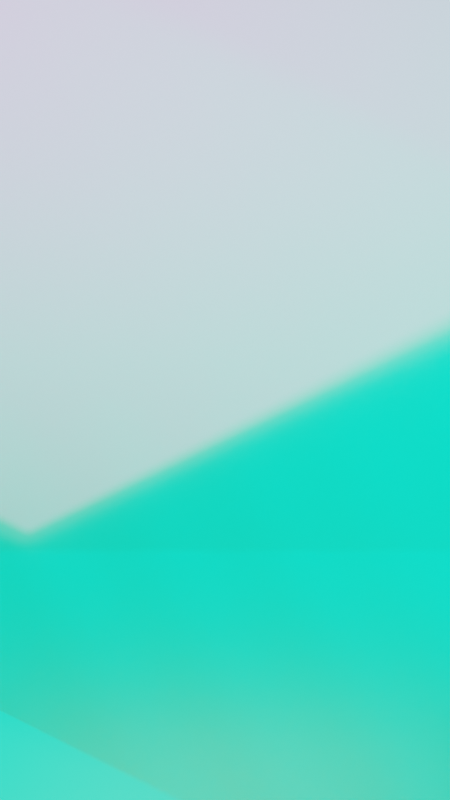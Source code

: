 # Source: horizon_splash.blend  (saved by Blender 2.80.60; exported with 4.5.12 LTS)
import bpy
from mathutils import Matrix  # noqa: F401  (used for matrix-valued properties, if any)

bpy.ops.wm.read_factory_settings(use_empty=True)
scene = bpy.context.scene
scene.name = 'Scene.001'

# ---- collections
col_collection_001 = bpy.data.collections.new('Collection.001'); scene.collection.children.link(col_collection_001)

# ---- images (referenced by path relative to the original .blend; pixels are not part of the script)
import os
ASSET_DIR = os.environ.get("B2B_ASSET_DIR", "")  # directory of the original .blend (textures are referenced by path, not embedded)
HERE = os.path.dirname(os.path.abspath(__file__))  # packed textures are extracted next to this script under _unpacked/

def load_image(name, relpath, width, height, colorspace="sRGB"):
    """Load a texture the original file referenced (path relative to the .blend, or extracted next to this script)."""
    p = next((c for c in (os.path.join(HERE, relpath), os.path.join(ASSET_DIR, relpath)) if relpath and os.path.exists(c)), "")
    if p:
        img = bpy.data.images.load(p, check_existing=True)
        img.name = name
    else:  # same state as the original file: an image datablock whose file is absent (Cycles renders it pink)
        img = bpy.data.images.new(name, width, height)
        img.source = "FILE"
        img.filepath = "//" + (relpath or name)
    img.colorspace_settings.name = colorspace
    return img
img_grid_png = load_image('grid.png', 'textures/grid.png', 1024, 1024, 'sRGB')
img_schematic_png = load_image('schematic.png', 'textures/schematic.png', 1024, 1024, 'sRGB')
img_schematic_2_png = load_image('schematic_2.png', 'textures/schematic_2.png', 1024, 1024, 'sRGB')
img_schematic_3_png = load_image('schematic_3.png', 'textures/schematic_3.png', 1024, 1024, 'sRGB')
img_schematic_4_png = load_image('schematic_4.png', 'textures/schematic_4.png', 1024, 1024, 'sRGB')

# ---- materials (node trees are filled in below, after node groups)
mat_grid_001 = bpy.data.materials.new('Grid.001')
mat_grid_001.roughness = 0.25
mat_schematic_004 = bpy.data.materials.new('Schematic.004')
mat_schematic_004.roughness = 0.25
mat_schematic_005 = bpy.data.materials.new('Schematic.005')
mat_schematic_005.roughness = 0.25
mat_schematic_006 = bpy.data.materials.new('Schematic.006')
mat_schematic_006.roughness = 0.25
mat_schematic_007 = bpy.data.materials.new('Schematic.007')
mat_schematic_007.roughness = 0.25

# ---- material node trees
mat_grid_001.use_nodes = True; mat_grid_001.node_tree.nodes.clear()
_N = mat_grid_001.node_tree.nodes; _L = mat_grid_001.node_tree.links
n0 = _N.new('ShaderNodeOutputMaterial'); n0.name = 'Material Output'; n0.location = (300, 300)
n1 = _N.new('ShaderNodeTexImage'); n1.name = 'Image Texture'; n1.location = (-563, 275)
n1.image = img_grid_png
n1.interpolation = 'Closest'
n2 = _N.new('ShaderNodeMapping'); n2.name = 'Mapping'; n2.location = (-919, 285)
n2.inputs[3].default_value = (56.0, 56.0, 1.0)
n3 = _N.new('ShaderNodeTexCoord'); n3.name = 'Texture Coordinate'; n3.location = (-1086, 267)
n4 = _N.new('ShaderNodeBsdfPrincipled'); n4.name = 'Principled BSDF'; n4.location = (10, 300)
n4.distribution = 'GGX'
n4.subsurface_method = 'BURLEY'
n4.inputs[1].default_value = 0.3485
n4.inputs[2].default_value = 0.503
n4.inputs[3].default_value = 1.45
n4.inputs[13].default_value = 0.6
n4.inputs[15].default_value = 1.0
n4.inputs[19].default_value = 0.07273
n4.inputs[20].default_value = 0.127
n4.inputs[24].default_value = 0.06182
n5 = _N.new('ShaderNodeBump'); n5.name = 'Bump'; n5.location = (-253, -57)
n5.inputs[1].default_value = 1.0
n5.inputs[2].default_value = 1.0
n6 = _N.new('ShaderNodeMix'); n6.name = 'Mix'; n6.location = (-191, 258)
n6.data_type = 'RGBA'
n6.inputs[6].default_value = (0.005688, 0.005688, 0.005688, 1.0)
n6.inputs[7].default_value = (0.469, 0.3621, 0.1481, 1.0)
n7 = _N.new('ShaderNodeMix'); n7.name = 'Mix.001'; n7.location = (-185, 499)
n7.data_type = 'RGBA'
n7.inputs[6].default_value = (0.01249, 0.01604, 0.1355, 1.0)
n7.inputs[7].default_value = (0.1481, 0.2827, 0.469, 1.0)
_L.new(n4.outputs[0], n0.inputs[0])
_L.new(n1.outputs[1], n6.inputs[0])
_L.new(n6.outputs[2], n4.inputs[0])
_L.new(n3.outputs[0], n2.inputs[0])
_L.new(n2.outputs[0], n1.inputs[0])
_L.new(n5.outputs[0], n4.inputs[5])
_L.new(n6.outputs[2], n5.inputs[3])
n0.is_active_output = True
mat_schematic_004.use_nodes = True; mat_schematic_004.node_tree.nodes.clear()
_N = mat_schematic_004.node_tree.nodes; _L = mat_schematic_004.node_tree.links
n0 = _N.new('ShaderNodeOutputMaterial'); n0.name = 'Material Output'; n0.location = (410, 300)
n1 = _N.new('ShaderNodeTexImage'); n1.name = 'Image Texture'; n1.location = (-563, 275)
n1.image = img_schematic_png
n1.interpolation = 'Smart'
n1.extension = 'CLIP'
n2 = _N.new('ShaderNodeMapping'); n2.name = 'Mapping'; n2.location = (-919, 285)
n3 = _N.new('ShaderNodeMix'); n3.name = 'Mix'; n3.location = (-166, 556)
n3.data_type = 'RGBA'
n3.inputs[6].default_value = (0.0, 0.0, 0.0, 1.0)
n3.inputs[7].default_value = (1.0, 1.0, 1.0, 1.0)
n4 = _N.new('ShaderNodeMixShader'); n4.name = 'Mix Shader'; n4.location = (190, 280)
n5 = _N.new('ShaderNodeBsdfTransparent'); n5.name = 'Transparent BSDF'; n5.location = (-39, 311)
n6 = _N.new('ShaderNodeTexCoord'); n6.name = 'Texture Coordinate'; n6.location = (-1153, 276)
n7 = _N.new('ShaderNodeEmission'); n7.name = 'Emission'; n7.location = (-31, 175)
n7.inputs[1].default_value = 3.0
_L.new(n1.outputs[1], n3.inputs[0])
_L.new(n2.outputs[0], n1.inputs[0])
_L.new(n4.outputs[0], n0.inputs[0])
_L.new(n3.outputs[2], n4.inputs[0])
_L.new(n5.outputs[0], n4.inputs[1])
_L.new(n7.outputs[0], n4.inputs[2])
_L.new(n1.outputs[0], n7.inputs[0])
_L.new(n6.outputs[2], n2.inputs[0])
n0.is_active_output = True
mat_schematic_005.use_nodes = True; mat_schematic_005.node_tree.nodes.clear()
_N = mat_schematic_005.node_tree.nodes; _L = mat_schematic_005.node_tree.links
n0 = _N.new('ShaderNodeOutputMaterial'); n0.name = 'Material Output'; n0.location = (507, 300)
n1 = _N.new('ShaderNodeMapping'); n1.name = 'Mapping'; n1.location = (-919, 285)
n2 = _N.new('ShaderNodeMix'); n2.name = 'Mix'; n2.location = (-166, 556)
n2.data_type = 'RGBA'
n2.inputs[6].default_value = (0.0, 0.0, 0.0, 1.0)
n2.inputs[7].default_value = (1.0, 1.0, 1.0, 1.0)
n3 = _N.new('ShaderNodeMixShader'); n3.name = 'Mix Shader'; n3.location = (287, 280)
n4 = _N.new('ShaderNodeBsdfTransparent'); n4.name = 'Transparent BSDF'; n4.location = (-39, 311)
n5 = _N.new('ShaderNodeTexCoord'); n5.name = 'Texture Coordinate'; n5.location = (-1153, 276)
n6 = _N.new('ShaderNodeEmission'); n6.name = 'Emission'; n6.location = (67, 175)
n6.inputs[1].default_value = 3.0
n7 = _N.new('ShaderNodeTexImage'); n7.name = 'Image Texture'; n7.location = (-563, 275)
n7.image = img_schematic_2_png
n7.interpolation = 'Smart'
n7.extension = 'CLIP'
n8 = _N.new('ShaderNodeHueSaturation'); n8.name = 'Hue Saturation Value'; n8.location = (-23, 17)
n8.inputs[0].default_value = 0.75
n9 = _N.new('ShaderNodeInvert'); n9.name = 'Invert'; n9.location = (-243, 98)
_L.new(n7.outputs[1], n2.inputs[0])
_L.new(n1.outputs[0], n7.inputs[0])
_L.new(n3.outputs[0], n0.inputs[0])
_L.new(n2.outputs[2], n3.inputs[0])
_L.new(n4.outputs[0], n3.inputs[1])
_L.new(n6.outputs[0], n3.inputs[2])
_L.new(n5.outputs[2], n1.inputs[0])
_L.new(n7.outputs[0], n9.inputs[1])
_L.new(n8.outputs[0], n6.inputs[0])
_L.new(n9.outputs[0], n8.inputs[4])
n0.is_active_output = True
mat_schematic_006.use_nodes = True; mat_schematic_006.node_tree.nodes.clear()
_N = mat_schematic_006.node_tree.nodes; _L = mat_schematic_006.node_tree.links
n0 = _N.new('ShaderNodeOutputMaterial'); n0.name = 'Material Output'; n0.location = (432, 300)
n1 = _N.new('ShaderNodeMapping'); n1.name = 'Mapping'; n1.location = (-919, 285)
n2 = _N.new('ShaderNodeMix'); n2.name = 'Mix'; n2.location = (-166, 556)
n2.data_type = 'RGBA'
n2.inputs[6].default_value = (0.0, 0.0, 0.0, 1.0)
n2.inputs[7].default_value = (1.0, 1.0, 1.0, 1.0)
n3 = _N.new('ShaderNodeMixShader'); n3.name = 'Mix Shader'; n3.location = (212, 280)
n4 = _N.new('ShaderNodeBsdfTransparent'); n4.name = 'Transparent BSDF'; n4.location = (-39, 311)
n5 = _N.new('ShaderNodeTexCoord'); n5.name = 'Texture Coordinate'; n5.location = (-1153, 276)
n6 = _N.new('ShaderNodeTexImage'); n6.name = 'Image Texture'; n6.location = (-563, 275)
n6.image = img_schematic_3_png
n6.interpolation = 'Smart'
n6.extension = 'CLIP'
n7 = _N.new('ShaderNodeEmission'); n7.name = 'Emission'; n7.location = (-8, 175)
n7.inputs[1].default_value = 3.0
n8 = _N.new('ShaderNodeHueSaturation'); n8.name = 'Hue Saturation Value'; n8.location = (-238, 199)
n8.inputs[0].default_value = 0.75
_L.new(n6.outputs[1], n2.inputs[0])
_L.new(n1.outputs[0], n6.inputs[0])
_L.new(n3.outputs[0], n0.inputs[0])
_L.new(n2.outputs[2], n3.inputs[0])
_L.new(n4.outputs[0], n3.inputs[1])
_L.new(n7.outputs[0], n3.inputs[2])
_L.new(n5.outputs[2], n1.inputs[0])
_L.new(n6.outputs[0], n8.inputs[4])
_L.new(n8.outputs[0], n7.inputs[0])
n0.is_active_output = True
mat_schematic_007.use_nodes = True; mat_schematic_007.node_tree.nodes.clear()
_N = mat_schematic_007.node_tree.nodes; _L = mat_schematic_007.node_tree.links
n0 = _N.new('ShaderNodeOutputMaterial'); n0.name = 'Material Output'; n0.location = (527, 300)
n1 = _N.new('ShaderNodeMapping'); n1.name = 'Mapping'; n1.location = (-919, 285)
n2 = _N.new('ShaderNodeMix'); n2.name = 'Mix'; n2.location = (-166, 556)
n2.data_type = 'RGBA'
n2.inputs[6].default_value = (0.0, 0.0, 0.0, 1.0)
n2.inputs[7].default_value = (1.0, 1.0, 1.0, 1.0)
n3 = _N.new('ShaderNodeMixShader'); n3.name = 'Mix Shader'; n3.location = (307, 280)
n4 = _N.new('ShaderNodeBsdfTransparent'); n4.name = 'Transparent BSDF'; n4.location = (-39, 311)
n5 = _N.new('ShaderNodeTexCoord'); n5.name = 'Texture Coordinate'; n5.location = (-1153, 276)
n6 = _N.new('ShaderNodeTexImage'); n6.name = 'Image Texture'; n6.location = (-563, 275)
n6.image = img_schematic_4_png
n6.interpolation = 'Smart'
n6.extension = 'CLIP'
n7 = _N.new('ShaderNodeEmission'); n7.name = 'Emission'; n7.location = (152, 193)
n7.inputs[1].default_value = 3.0
n8 = _N.new('ShaderNodeInvert'); n8.name = 'Invert'; n8.location = (-298, 203)
n9 = _N.new('ShaderNodeHueSaturation'); n9.name = 'Hue Saturation Value'; n9.location = (-78, 178)
n9.inputs[0].default_value = 0.6
_L.new(n6.outputs[1], n2.inputs[0])
_L.new(n1.outputs[0], n6.inputs[0])
_L.new(n3.outputs[0], n0.inputs[0])
_L.new(n2.outputs[2], n3.inputs[0])
_L.new(n4.outputs[0], n3.inputs[1])
_L.new(n7.outputs[0], n3.inputs[2])
_L.new(n6.outputs[0], n8.inputs[1])
_L.new(n5.outputs[2], n1.inputs[0])
_L.new(n8.outputs[0], n9.inputs[4])
_L.new(n9.outputs[0], n7.inputs[0])
n0.is_active_output = True

# ---- world
world_world_001 = bpy.data.worlds.new('World.001'); scene.world = world_world_001
world_world_001.use_nodes = True; world_world_001.node_tree.nodes.clear()
_N = world_world_001.node_tree.nodes; _L = world_world_001.node_tree.links
n0 = _N.new('ShaderNodeOutputWorld'); n0.name = 'World Output'; n0.location = (408, 300)
n1 = _N.new('ShaderNodeBackground'); n1.name = 'Background'; n1.location = (118, 300)
n2 = _N.new('ShaderNodeTexSky'); n2.name = 'Sky Texture'; n2.location = (-202, 275)
n2.sky_type = 'HOSEK_WILKIE'
n2.sun_direction = (0.8821, 0.4564, 0.1169)
n2.sun_elevation = 1.571
_L.new(n1.outputs[0], n0.inputs[0])
_L.new(n2.outputs[0], n1.inputs[0])
n0.is_active_output = True
world_world_001.color = (0.05088, 0.05088, 0.05088)
world_world_001.use_sun_shadow = False
world_world_001.sun_shadow_jitter_overblur = 0.0

# ---- cameras
cam_camera_001 = bpy.data.cameras.new('Camera.001')
cam_camera_001.type = 'ORTHO'
cam_camera_001.clip_start = 0.001
cam_camera_001.clip_end = 100.0
cam_camera_001.ortho_scale = 10.0
cam_camera_001.shift_y = -0.02
cam_camera_001.dof.use_dof = True
cam_camera_001.dof.focus_distance = 13.0
cam_camera_001.dof.aperture_fstop = 2.0

# ---- lights
light_area_001 = bpy.data.lights.new('Area.001', 'AREA')
light_area_001.transmission_factor = 0.0
light_area_001.energy = 140.7
light_area_001.shadow_buffer_clip_start = 0.5
light_area_001.shadow_soft_size = 1.0
light_area_001.shadow_maximum_resolution = 0.006
light_area_001.use_absolute_resolution = True
light_area_001.size = 1.0
light_area_001.size_y = 1.0

# ---- meshes
me_plane_005 = bpy.data.meshes.new('Plane.005')
me_plane_005.from_pydata([(-1.0, -1.0, 0.0), (1.0, -1.0, 0.0), (-1.0, 1.0, 0.0), (1.0, 1.0, 0.0)], [], [(0, 1, 3, 2)])
_uv = me_plane_005.uv_layers.new(name='UVMap')
_uv.uv.foreach_set('vector', [0.0, 0.0, 1.0, 0.0, 1.0, 1.0, 0.0, 1.0])
me_plane_005.materials.append(mat_grid_001)
me_plane_005.use_remesh_preserve_volume = False
me_plane_005.use_remesh_preserve_attributes = False
me_plane_005.use_mirror_vertex_groups = False
me_plane_005.update()
me_plane_006 = bpy.data.meshes.new('Plane.006')
me_plane_006.from_pydata([(-1.0, -1.0, 0.0), (1.0, -1.0, 0.0), (-1.0, 1.0, 0.0), (1.0, 1.0, 0.0)], [], [(0, 1, 3, 2)])
_uv = me_plane_006.uv_layers.new(name='UVMap')
_uv.uv.foreach_set('vector', [0.002901, -0.3124, 0.9971, -0.3124, 0.9971, 1.312, 0.002901, 1.312])
me_plane_006.materials.append(mat_schematic_004)
me_plane_006.use_remesh_preserve_volume = False
me_plane_006.use_remesh_preserve_attributes = False
me_plane_006.use_mirror_vertex_groups = False
me_plane_006.update()
me_plane_007 = bpy.data.meshes.new('Plane.007')
me_plane_007.from_pydata([(-1.0, -1.0, 0.0), (1.0, -1.0, 0.0), (-1.0, 1.0, 0.0), (1.0, 1.0, 0.0)], [], [(0, 1, 3, 2)])
_uv = me_plane_007.uv_layers.new(name='UVMap')
_uv.uv.foreach_set('vector', [-0.04277, -0.5202, 1.091, -0.5202, 1.091, 1.244, -0.04277, 1.244])
me_plane_007.materials.append(mat_schematic_005)
me_plane_007.use_remesh_preserve_volume = False
me_plane_007.use_remesh_preserve_attributes = False
me_plane_007.use_mirror_vertex_groups = False
me_plane_007.update()
me_plane_008 = bpy.data.meshes.new('Plane.008')
me_plane_008.from_pydata([(-1.0, -1.0, 0.0), (1.0, -1.0, 0.0), (-1.0, 1.0, 0.0), (1.0, 1.0, 0.0)], [], [(0, 1, 3, 2)])
_uv = me_plane_008.uv_layers.new(name='UVMap')
_uv.uv.foreach_set('vector', [-0.4429, -0.1479, 1.545, -0.1479, 1.545, 1.228, -0.4429, 1.228])
me_plane_008.materials.append(mat_schematic_006)
me_plane_008.use_remesh_preserve_volume = False
me_plane_008.use_remesh_preserve_attributes = False
me_plane_008.use_mirror_vertex_groups = False
me_plane_008.update()
me_plane_009 = bpy.data.meshes.new('Plane.009')
me_plane_009.from_pydata([(-1.0, -1.0, 0.0), (1.0, -1.0, 0.0), (-1.0, 1.0, 0.0), (1.0, 1.0, 0.0)], [], [(0, 1, 3, 2)])
_uv = me_plane_009.uv_layers.new(name='UVMap')
_uv.uv.foreach_set('vector', [-0.1343, -0.3624, 1.188, -0.3624, 1.188, 1.439, -0.1343, 1.439])
me_plane_009.materials.append(mat_schematic_007)
me_plane_009.use_remesh_preserve_volume = False
me_plane_009.use_remesh_preserve_attributes = False
me_plane_009.use_mirror_vertex_groups = False
me_plane_009.update()
me_plane_010 = bpy.data.meshes.new('Plane.010')
me_plane_010.from_pydata([(-1.0, -1.0, 0.0), (1.0, -1.0, 0.0), (-1.0, 1.0, 0.0), (1.0, 1.0, 0.0)], [], [(0, 1, 3, 2)])
_uv = me_plane_010.uv_layers.new(name='UVMap')
_uv.uv.foreach_set('vector', [-0.1343, -0.3624, 1.188, -0.3624, 1.188, 1.439, -0.1343, 1.439])
me_plane_010.materials.append(mat_schematic_007)
me_plane_010.use_remesh_preserve_volume = False
me_plane_010.use_remesh_preserve_attributes = False
me_plane_010.use_mirror_vertex_groups = False
me_plane_010.update()

# ---- objects
ob_empty = bpy.data.objects.new('Empty', None)
ob_camera_001 = bpy.data.objects.new('Camera.001', cam_camera_001)
ob_grid_001 = bpy.data.objects.new('Grid.001', me_plane_005)
ob_schematic_004 = bpy.data.objects.new('Schematic.004', me_plane_006)
ob_area_001 = bpy.data.objects.new('Area.001', light_area_001)
ob_schematic_005 = bpy.data.objects.new('Schematic.005', me_plane_007)
ob_schematic_006 = bpy.data.objects.new('Schematic.006', me_plane_008)
ob_schematic_007 = bpy.data.objects.new('Schematic.007', me_plane_009)
ob_schematic_008 = bpy.data.objects.new('Schematic.008', me_plane_010)

# ---- transforms, parenting, visibility, modifiers, constraints
ob_empty.location = (-2.593, 5.949, 0.0)
ob_empty.rotation_euler = (0.0, 0.0, 2.384e-07)
ob_empty.lineart.crease_threshold = 0.0
ob_camera_001.parent = ob_empty
ob_camera_001.matrix_parent_inverse = Matrix(((-1.0, -3.258e-07, 0.0, -0.0), (3.258e-07, -1.0, -0.0, 0.0), (0.0, -0.0, 1.0, -0.0), (-0.0, 0.0, -0.0, 1.0)))
ob_camera_001.location = (10.0, -10.0, 10.0)
ob_camera_001.rotation_euler = (1.047, 0.0, 0.7854)
ob_camera_001.lock_rotations_4d = False
ob_camera_001.empty_display_type = 'ARROWS'
ob_camera_001.color = (0.0, 0.0, 0.0, 0.0)
ob_camera_001.display_type = 'WIRE'
ob_camera_001.lineart.crease_threshold = 0.0
ob_grid_001.location = (0.0, 0.0, 0.0)
ob_grid_001.scale = (18.64, 18.64, 18.64)
ob_grid_001.lineart.crease_threshold = 0.0
ob_schematic_004.location = (7.928, -1.097, 0.1311)
ob_schematic_004.scale = (9.322, 9.322, 9.322)
ob_schematic_004.lineart.crease_threshold = 0.0
ob_area_001.location = (-7.785, 11.2, 3.203)
ob_area_001.rotation_euler = (0.3126, -0.0, 0.7854)
ob_area_001.scale = (4.705, 4.705, 4.705)
ob_area_001.lineart.crease_threshold = 0.0
ob_schematic_005.location = (1.263, 0.7116, 0.1332)
ob_schematic_005.scale = (4.471, 4.798, 4.798)
ob_schematic_005.hide_render = True
ob_schematic_005.lineart.crease_threshold = 0.0
ob_schematic_006.location = (2.262, 1.598, 0.1592)
ob_schematic_006.scale = (4.798, 4.798, 4.798)
ob_schematic_006.hide_render = True
ob_schematic_006.lineart.crease_threshold = 0.0
ob_schematic_007.location = (-1.747, 12.41, 0.1924)
ob_schematic_007.scale = (14.39, 14.39, 14.39)
ob_schematic_007.lineart.crease_threshold = 0.0
ob_schematic_008.location = (-3.577, -2.688, 0.1924)
ob_schematic_008.scale = (14.39, 14.39, 14.39)
ob_schematic_008.lineart.crease_threshold = 0.0

# ---- collection membership
scene.collection.objects.link(ob_empty)
col_collection_001.objects.link(ob_camera_001)
col_collection_001.objects.link(ob_grid_001)
col_collection_001.objects.link(ob_schematic_004)
col_collection_001.objects.link(ob_area_001)
col_collection_001.objects.link(ob_schematic_005)
col_collection_001.objects.link(ob_schematic_006)
col_collection_001.objects.link(ob_schematic_007)
col_collection_001.objects.link(ob_schematic_008)

# ---- scene / render settings (as saved in the file)
scene.camera = ob_camera_001
scene.frame_start = 1; scene.frame_end = 250; scene.frame_set(1)
scene.render.engine = 'CYCLES'
scene.render.image_settings.color_depth = '16'
scene.render.resolution_x = 1080
scene.render.resolution_y = 1920
scene.render.resolution_percentage = 200
scene.cycles.use_denoising = False
scene.cycles.samples = 196
scene.cycles.sampling_pattern = 'TABULATED_SOBOL'
scene.cycles.use_adaptive_sampling = False
scene.cycles.use_light_tree = False
scene.view_settings.look = 'Medium High Contrast'
scene.view_settings.view_transform = 'Filmic'
bpy.context.view_layer.update()
